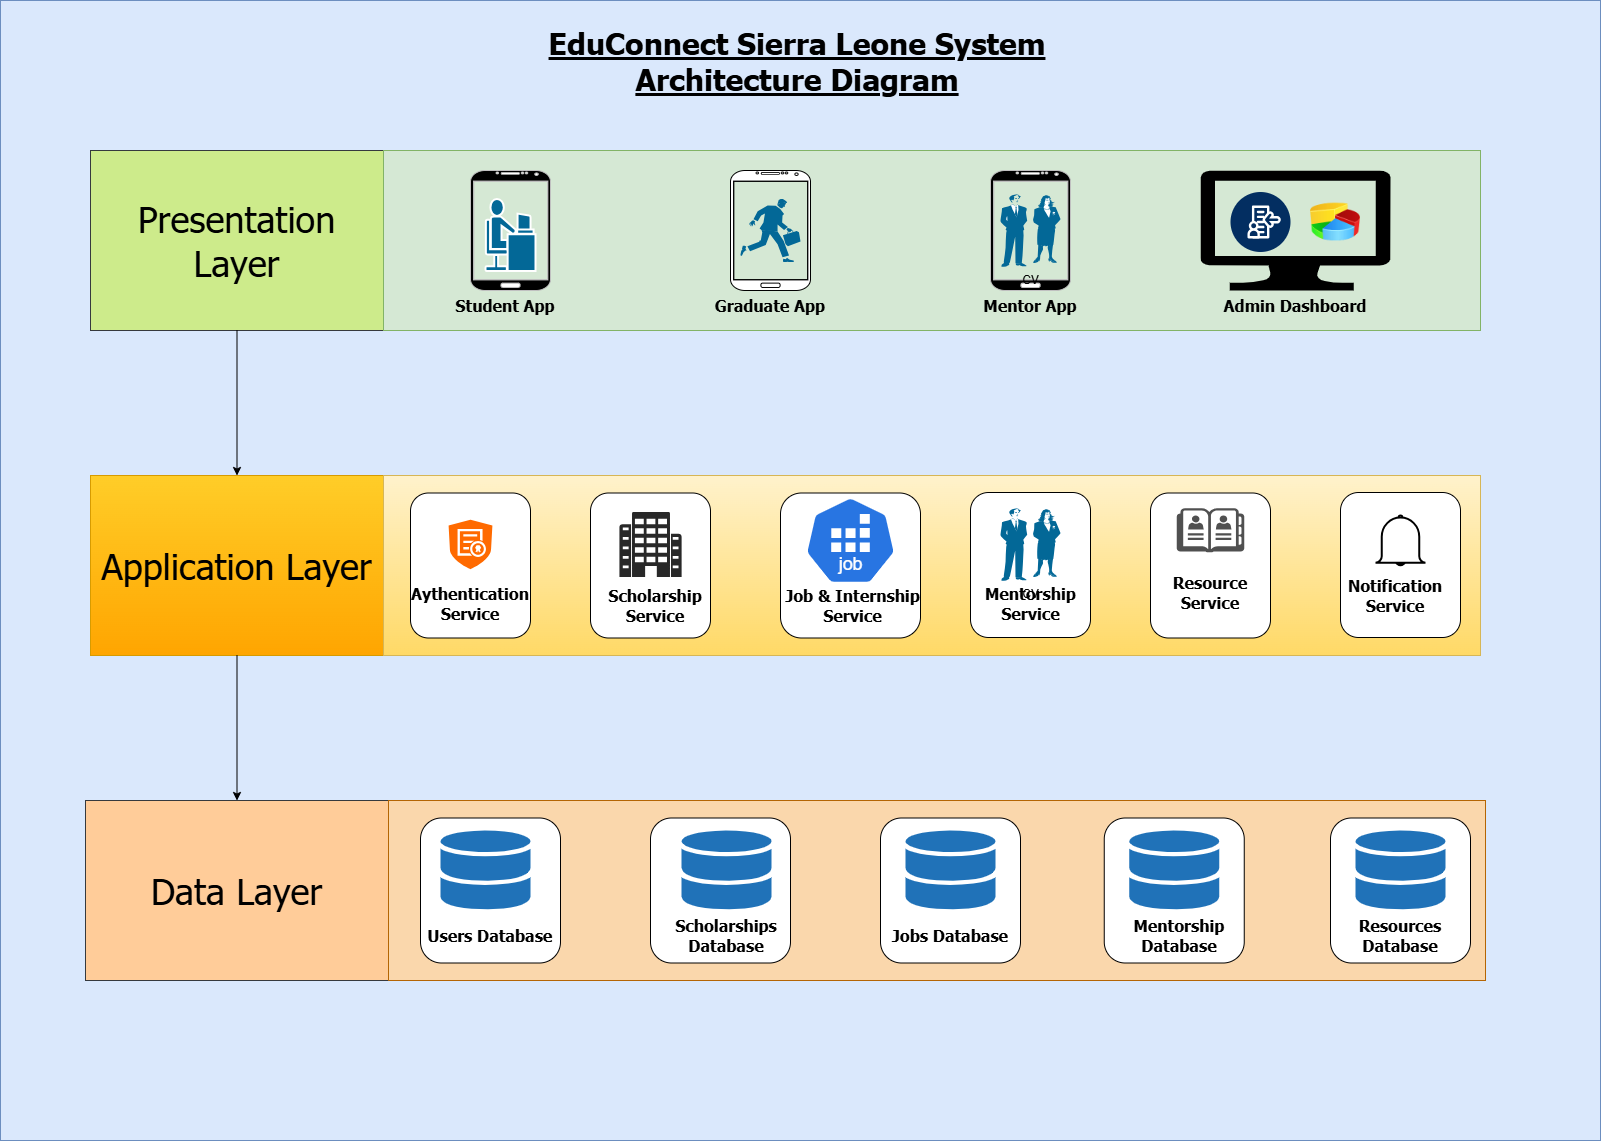

The diagram above was exported from draw.io. Its source (the exported page's mxGraphModel, read from the mxfile embedded in the PNG):
<mxGraphModel dx="1835" dy="1133" grid="1" gridSize="10" guides="1" tooltips="1" connect="1" arrows="1" fold="1" page="1" pageScale="1" pageWidth="1654" pageHeight="1169" math="0" shadow="0">
  <root>
    <mxCell id="0" />
    <mxCell id="1" parent="0" />
    <mxCell id="7S16EjkKZB4uYG-cAxU2-1" parent="1" style="rounded=0;whiteSpace=wrap;html=1;fillColor=#dae8fc;strokeColor=#6c8ebf;" value="" vertex="1">
      <mxGeometry height="1140" width="1600" x="30" y="20" as="geometry" />
    </mxCell>
    <mxCell id="7S16EjkKZB4uYG-cAxU2-2" parent="1" style="text;html=1;whiteSpace=wrap;strokeColor=none;fillColor=none;align=center;verticalAlign=middle;rounded=0;" value="&lt;font face=&quot;Tahoma&quot; style=&quot;font-size: 30px;&quot;&gt;&lt;b style=&quot;&quot;&gt;&lt;u style=&quot;&quot;&gt;EduConnect Sierra Leone System Architecture Diagram&lt;/u&gt;&lt;/b&gt;&lt;/font&gt;" vertex="1">
      <mxGeometry height="60" width="568" x="543" y="50" as="geometry" />
    </mxCell>
    <mxCell id="7S16EjkKZB4uYG-cAxU2-3" parent="1" style="rounded=0;whiteSpace=wrap;html=1;fillColor=#cdeb8b;strokeColor=#36393d;" value="&lt;font face=&quot;Tahoma&quot; style=&quot;font-size: 36px;&quot;&gt;Presentation Layer&lt;/font&gt;" vertex="1">
      <mxGeometry height="180" width="293" x="120" y="170" as="geometry" />
    </mxCell>
    <mxCell id="7S16EjkKZB4uYG-cAxU2-4" parent="1" style="rounded=0;whiteSpace=wrap;html=1;fillColor=#ffcc99;strokeColor=#36393d;" value="&lt;font face=&quot;Tahoma&quot; style=&quot;font-size: 36px;&quot;&gt;Data Layer&lt;/font&gt;&lt;span style=&quot;color: rgba(0, 0, 0, 0); font-family: monospace; font-size: 0px; text-align: start; text-wrap-mode: nowrap;&quot;&gt;%3CmxGraphModel%3E%3Croot%3E%3CmxCell%20id%3D%220%22%2F%3E%3CmxCell%20id%3D%221%22%20parent%3D%220%22%2F%3E%3CmxCell%20id%3D%222%22%20parent%3D%221%22%20style%3D%22rounded%3D0%3BwhiteSpace%3Dwrap%3Bhtml%3D1%3B%22%20value%3D%22%26lt%3Bfont%20face%3D%26quot%3BTahoma%26quot%3B%20style%3D%26quot%3Bfont-size%3A%2036px%3B%26quot%3B%26gt%3BPresentation%20Layer%26lt%3B%2Ffont%26gt%3B%22%20vertex%3D%221%22%3E%3CmxGeometry%20height%3D%22180%22%20width%3D%22700%22%20x%3D%22510%22%20y%3D%22170%22%20as%3D%22geometry%22%2F%3E%3C%2FmxCell%3E%3C%2Froot%3E%3C%2FmxGraphModel%3E&lt;/span&gt;" vertex="1">
      <mxGeometry height="180" width="303" x="115" y="820" as="geometry" />
    </mxCell>
    <mxCell id="7S16EjkKZB4uYG-cAxU2-5" parent="1" style="rounded=0;whiteSpace=wrap;html=1;fillColor=#ffcd28;strokeColor=#d79b00;gradientColor=#ffa500;" value="&lt;font face=&quot;Tahoma&quot; style=&quot;font-size: 36px;&quot;&gt;Application Layer&lt;/font&gt;&lt;span style=&quot;color: rgba(0, 0, 0, 0); font-family: monospace; font-size: 0px; text-align: start; text-wrap-mode: nowrap;&quot;&gt;%3CmxGraphModel%3E%3Croot%3E%3CmxCell%20id%3D%220%22%2F%3E%3CmxCell%20id%3D%221%22%20parent%3D%220%22%2F%3E%3CmxCell%20id%3D%222%22%20parent%3D%221%22%20style%3D%22rounded%3D0%3BwhiteSpace%3Dwrap%3Bhtml%3D1%3B%22%20value%3D%22%26lt%3Bfont%20face%3D%26quot%3BTahoma%26quot%3B%20style%3D%26quot%3Bfont-size%3A%2036px%3B%26quot%3B%26gt%3BPresentation%20Layer%26lt%3B%2Ffont%26gt%3B%22%20vertex%3D%221%22%3E%3CmxGeometry%20height%3D%22180%22%20width%3D%22700%22%20x%3D%22510%22%20y%3D%22170%22%20as%3D%22geometry%22%2F%3E%3C%2FmxCell%3E%3C%2Froot%3E%3C%2FmxGraphModel%3E&lt;/span&gt;" vertex="1">
      <mxGeometry height="180" width="293" x="120" y="495" as="geometry" />
    </mxCell>
    <mxCell id="7S16EjkKZB4uYG-cAxU2-6" edge="1" parent="1" source="7S16EjkKZB4uYG-cAxU2-3" style="endArrow=classic;html=1;rounded=0;entryX=0.5;entryY=0;entryDx=0;entryDy=0;exitX=0.5;exitY=1;exitDx=0;exitDy=0;" target="7S16EjkKZB4uYG-cAxU2-5" value="">
      <mxGeometry height="50" relative="1" width="50" as="geometry">
        <mxPoint x="830" y="620" as="sourcePoint" />
        <mxPoint x="880" y="570" as="targetPoint" />
      </mxGeometry>
    </mxCell>
    <mxCell id="7S16EjkKZB4uYG-cAxU2-7" edge="1" parent="1" source="7S16EjkKZB4uYG-cAxU2-5" style="endArrow=classic;html=1;rounded=0;entryX=0.5;entryY=0;entryDx=0;entryDy=0;exitX=0.5;exitY=1;exitDx=0;exitDy=0;" target="7S16EjkKZB4uYG-cAxU2-4" value="">
      <mxGeometry height="50" relative="1" width="50" as="geometry">
        <mxPoint x="827" y="710" as="sourcePoint" />
        <mxPoint x="827" y="890" as="targetPoint" />
      </mxGeometry>
    </mxCell>
    <mxCell id="7S16EjkKZB4uYG-cAxU2-9" parent="1" style="rounded=0;whiteSpace=wrap;html=1;fillColor=#d5e8d4;strokeColor=#82b366;" value="" vertex="1">
      <mxGeometry height="180" width="1097" x="413" y="170" as="geometry" />
    </mxCell>
    <mxCell id="7S16EjkKZB4uYG-cAxU2-10" parent="1" style="rounded=0;whiteSpace=wrap;html=1;fillColor=#fff2cc;gradientColor=#ffd966;strokeColor=#d6b656;" value="" vertex="1">
      <mxGeometry height="180" width="1097" x="413" y="495" as="geometry" />
    </mxCell>
    <mxCell id="7S16EjkKZB4uYG-cAxU2-11" parent="1" style="rounded=0;whiteSpace=wrap;html=1;fillColor=#fad7ac;strokeColor=#b46504;" value="" vertex="1">
      <mxGeometry height="180" width="1097" x="418" y="820" as="geometry" />
    </mxCell>
    <mxCell id="7S16EjkKZB4uYG-cAxU2-12" parent="1" style="verticalLabelPosition=bottom;verticalAlign=top;html=1;shadow=0;dashed=0;strokeWidth=1;shape=mxgraph.android.phone2;strokeColor=#c0c0c0;fillColor=#000000;" value="" vertex="1">
      <mxGeometry height="120" width="80" x="500" y="190" as="geometry" />
    </mxCell>
    <mxCell id="7S16EjkKZB4uYG-cAxU2-13" parent="1" style="verticalLabelPosition=bottom;verticalAlign=top;html=1;shadow=0;dashed=0;strokeWidth=1;shape=mxgraph.android.phone2;" value="" vertex="1">
      <mxGeometry height="120" width="80" x="760" y="190" as="geometry" />
    </mxCell>
    <mxCell id="7S16EjkKZB4uYG-cAxU2-14" parent="1" style="verticalLabelPosition=bottom;verticalAlign=top;html=1;shadow=0;dashed=0;strokeWidth=1;shape=mxgraph.android.phone2;strokeColor=#c0c0c0;fillColor=#000000;" value="" vertex="1">
      <mxGeometry height="120" width="80" x="1020" y="190" as="geometry" />
    </mxCell>
    <mxCell id="7S16EjkKZB4uYG-cAxU2-15" parent="1" style="verticalLabelPosition=bottom;html=1;verticalAlign=top;align=center;strokeColor=none;fillColor=#000000;shape=mxgraph.azure.computer;pointerEvents=1;" value="" vertex="1">
      <mxGeometry height="120" width="190" x="1230" y="190" as="geometry" />
    </mxCell>
    <mxCell id="7S16EjkKZB4uYG-cAxU2-16" parent="1" style="text;html=1;whiteSpace=wrap;strokeColor=none;fillColor=none;align=center;verticalAlign=middle;rounded=0;" value="&lt;div&gt;&lt;b style=&quot;&quot;&gt;&lt;font face=&quot;Tahoma&quot; style=&quot;font-size: 16px;&quot;&gt;Student App&lt;/font&gt;&lt;/b&gt;&lt;/div&gt;" vertex="1">
      <mxGeometry height="30" width="170" x="450" y="310" as="geometry" />
    </mxCell>
    <mxCell id="7S16EjkKZB4uYG-cAxU2-17" parent="1" style="text;html=1;whiteSpace=wrap;strokeColor=none;fillColor=none;align=center;verticalAlign=middle;rounded=0;" value="&lt;div&gt;&lt;b style=&quot;&quot;&gt;&lt;font face=&quot;Tahoma&quot; style=&quot;font-size: 16px;&quot;&gt;Graduate App&lt;/font&gt;&lt;/b&gt;&lt;/div&gt;" vertex="1">
      <mxGeometry height="30" width="170" x="715" y="310" as="geometry" />
    </mxCell>
    <mxCell id="7S16EjkKZB4uYG-cAxU2-18" parent="1" style="text;html=1;whiteSpace=wrap;strokeColor=none;fillColor=none;align=center;verticalAlign=middle;rounded=0;" value="&lt;div&gt;&lt;b style=&quot;&quot;&gt;&lt;font face=&quot;Tahoma&quot; style=&quot;font-size: 16px;&quot;&gt;Mentor App&lt;/font&gt;&lt;/b&gt;&lt;/div&gt;" vertex="1">
      <mxGeometry height="30" width="170" x="975" y="310" as="geometry" />
    </mxCell>
    <mxCell id="7S16EjkKZB4uYG-cAxU2-19" parent="1" style="text;html=1;whiteSpace=wrap;strokeColor=none;fillColor=none;align=center;verticalAlign=middle;rounded=0;" value="&lt;div&gt;&lt;b style=&quot;&quot;&gt;&lt;font face=&quot;Tahoma&quot; style=&quot;font-size: 16px;&quot;&gt;Admin Dashboard&lt;/font&gt;&lt;/b&gt;&lt;/div&gt;" vertex="1">
      <mxGeometry height="30" width="170" x="1240" y="310" as="geometry" />
    </mxCell>
    <mxCell id="7S16EjkKZB4uYG-cAxU2-20" parent="1" style="strokeColor=none;sketch=0;html=1;pointerEvents=1;dashed=0;fillColor=#036897;strokeWidth=2;verticalLabelPosition=bottom;verticalAlign=top;align=center;outlineConnect=0;shape=mxgraph.cisco.people.running_man;" value="" vertex="1">
      <mxGeometry height="63" width="60" x="770" y="218.5" as="geometry" />
    </mxCell>
    <mxCell id="7S16EjkKZB4uYG-cAxU2-21" parent="1" style="strokeColor=none;sketch=0;html=1;pointerEvents=1;dashed=0;fillColor=#036897;strokeWidth=2;verticalLabelPosition=bottom;verticalAlign=top;align=center;outlineConnect=0;shape=mxgraph.cisco.people.man_woman;" value="CV&lt;span style=&quot;color: rgba(0, 0, 0, 0); font-family: monospace; font-size: 0px; text-align: start;&quot;&gt;%3CmxGraphModel%3E%3Croot%3E%3CmxCell%20id%3D%220%22%2F%3E%3CmxCell%20id%3D%221%22%20parent%3D%220%22%2F%3E%3CmxCell%20id%3D%222%22%20parent%3D%221%22%20style%3D%22rounded%3D1%3BwhiteSpace%3Dwrap%3Bhtml%3D1%3B%22%20value%3D%22%22%20vertex%3D%221%22%3E%3CmxGeometry%20height%3D%22145%22%20width%3D%22120%22%20x%3D%221020%22%20y%3D%22512%22%20as%3D%22geometry%22%2F%3E%3C%2FmxCell%3E%3C%2Froot%3E%3C%2FmxGraphModel%3E&lt;/span&gt;" vertex="1">
      <mxGeometry height="72.5" width="60" x="1030" y="213.75" as="geometry" />
    </mxCell>
    <mxCell id="7S16EjkKZB4uYG-cAxU2-22" parent="1" style="strokeColor=#ffffff;sketch=0;html=1;pointerEvents=1;dashed=0;fillColor=#036897;strokeWidth=2;verticalLabelPosition=bottom;verticalAlign=top;align=center;outlineConnect=0;shape=mxgraph.cisco.people.androgenous_person;" value="" vertex="1">
      <mxGeometry height="72" width="50" x="515" y="218.5" as="geometry" />
    </mxCell>
    <mxCell id="7S16EjkKZB4uYG-cAxU2-23" parent="1" style="image;html=1;image=img/lib/clip_art/finance/Pie_Chart_128x128.png" value="" vertex="1">
      <mxGeometry height="80" width="50" x="1340" y="201.5" as="geometry" />
    </mxCell>
    <mxCell id="7S16EjkKZB4uYG-cAxU2-24" parent="1" style="verticalLabelPosition=bottom;aspect=fixed;html=1;shape=mxgraph.salesforce.work_com2;fillColorStyles=fillColor2,fillColor3;fillColor2=#032e61;fillColor3=#ffffff;fillColor=none;strokeColor=none;" value="" vertex="1">
      <mxGeometry height="60" width="60" x="1260" y="211.5" as="geometry" />
    </mxCell>
    <mxCell id="7S16EjkKZB4uYG-cAxU2-25" parent="1" style="rounded=1;whiteSpace=wrap;html=1;" value="" vertex="1">
      <mxGeometry height="145" width="120" x="440" y="512.5" as="geometry" />
    </mxCell>
    <mxCell id="7S16EjkKZB4uYG-cAxU2-26" parent="1" style="rounded=1;whiteSpace=wrap;html=1;" value="" vertex="1">
      <mxGeometry height="145" width="120" x="1370" y="512" as="geometry" />
    </mxCell>
    <mxCell id="7S16EjkKZB4uYG-cAxU2-27" parent="1" style="rounded=1;whiteSpace=wrap;html=1;" value="" vertex="1">
      <mxGeometry height="145" width="120" x="620" y="512.5" as="geometry" />
    </mxCell>
    <mxCell id="7S16EjkKZB4uYG-cAxU2-28" parent="1" style="rounded=1;whiteSpace=wrap;html=1;" value="" vertex="1">
      <mxGeometry height="145" width="120" x="1180" y="512.5" as="geometry" />
    </mxCell>
    <mxCell id="7S16EjkKZB4uYG-cAxU2-29" parent="1" style="rounded=1;whiteSpace=wrap;html=1;" value="" vertex="1">
      <mxGeometry height="145" width="120" x="1000" y="512" as="geometry" />
    </mxCell>
    <mxCell id="7S16EjkKZB4uYG-cAxU2-30" parent="1" style="rounded=1;whiteSpace=wrap;html=1;" value="" vertex="1">
      <mxGeometry height="145" width="140" x="810" y="512.5" as="geometry" />
    </mxCell>
    <mxCell id="7S16EjkKZB4uYG-cAxU2-31" parent="1" style="aspect=fixed;sketch=0;html=1;dashed=0;whitespace=wrap;verticalLabelPosition=bottom;verticalAlign=top;fillColor=#2875E2;strokeColor=#ffffff;points=[[0.005,0.63,0],[0.1,0.2,0],[0.9,0.2,0],[0.5,0,0],[0.995,0.63,0],[0.72,0.99,0],[0.5,1,0],[0.28,0.99,0]];shape=mxgraph.kubernetes.icon2;kubernetesLabel=1;prIcon=job" value="" vertex="1">
      <mxGeometry height="88" width="91.67" x="834.17" y="516" as="geometry" />
    </mxCell>
    <mxCell id="7S16EjkKZB4uYG-cAxU2-33" parent="1" style="strokeColor=none;sketch=0;html=1;pointerEvents=1;dashed=0;fillColor=#036897;strokeWidth=2;verticalLabelPosition=bottom;verticalAlign=top;align=center;outlineConnect=0;shape=mxgraph.cisco.people.man_woman;" value="CV&lt;span style=&quot;color: rgba(0, 0, 0, 0); font-family: monospace; font-size: 0px; text-align: start;&quot;&gt;%3CmxGraphModel%3E%3Croot%3E%3CmxCell%20id%3D%220%22%2F%3E%3CmxCell%20id%3D%221%22%20parent%3D%220%22%2F%3E%3CmxCell%20id%3D%222%22%20parent%3D%221%22%20style%3D%22rounded%3D1%3BwhiteSpace%3Dwrap%3Bhtml%3D1%3B%22%20value%3D%22%22%20vertex%3D%221%22%3E%3CmxGeometry%20height%3D%22145%22%20width%3D%22120%22%20x%3D%221020%22%20y%3D%22512%22%20as%3D%22geometry%22%2F%3E%3C%2FmxCell%3E%3C%2Froot%3E%3C%2FmxGraphModel%3E&lt;/span&gt;" vertex="1">
      <mxGeometry height="72.5" width="60" x="1030" y="527.75" as="geometry" />
    </mxCell>
    <mxCell id="7S16EjkKZB4uYG-cAxU2-34" parent="1" style="verticalLabelPosition=bottom;sketch=0;html=1;fillColor=#282828;strokeColor=none;verticalAlign=top;pointerEvents=1;align=center;shape=mxgraph.cisco_safe.people_places_things_icons.icon4;" value="" vertex="1">
      <mxGeometry height="65" width="62.25" x="648.87" y="531.5" as="geometry" />
    </mxCell>
    <mxCell id="7S16EjkKZB4uYG-cAxU2-35" parent="1" style="points=[];aspect=fixed;html=1;align=center;shadow=0;dashed=0;fillColor=#FF6A00;strokeColor=none;shape=mxgraph.alibaba_cloud.cas_ssl_central_authentication_service;" value="" vertex="1">
      <mxGeometry height="49.5" width="43.8" x="478.1" y="539.25" as="geometry" />
    </mxCell>
    <mxCell id="7S16EjkKZB4uYG-cAxU2-36" parent="1" style="sketch=0;pointerEvents=1;shadow=0;dashed=0;html=1;strokeColor=none;fillColor=#505050;labelPosition=center;verticalLabelPosition=bottom;verticalAlign=top;outlineConnect=0;align=center;shape=mxgraph.office.concepts.address_book;" value="" vertex="1">
      <mxGeometry height="44" width="67.5" x="1206.25" y="527.75" as="geometry" />
    </mxCell>
    <mxCell id="7S16EjkKZB4uYG-cAxU2-37" parent="1" style="html=1;verticalLabelPosition=bottom;align=center;labelBackgroundColor=#ffffff;verticalAlign=top;strokeWidth=2;strokeColor=#000000;shadow=0;dashed=0;shape=mxgraph.ios7.icons.bell;" value="" vertex="1">
      <mxGeometry height="50" width="50" x="1405" y="535" as="geometry" />
    </mxCell>
    <mxCell id="7S16EjkKZB4uYG-cAxU2-38" parent="1" style="text;html=1;whiteSpace=wrap;strokeColor=none;fillColor=none;align=center;verticalAlign=middle;rounded=0;" value="&lt;div&gt;&lt;b style=&quot;&quot;&gt;&lt;font face=&quot;Tahoma&quot; style=&quot;font-size: 16px;&quot;&gt;Mentorship Service&lt;/font&gt;&lt;/b&gt;&lt;/div&gt;" vertex="1">
      <mxGeometry height="30" width="155" x="982.5" y="608" as="geometry" />
    </mxCell>
    <mxCell id="7S16EjkKZB4uYG-cAxU2-39" parent="1" style="text;html=1;whiteSpace=wrap;strokeColor=none;fillColor=none;align=center;verticalAlign=middle;rounded=0;" value="&lt;div&gt;&lt;b style=&quot;&quot;&gt;&lt;font face=&quot;Tahoma&quot; style=&quot;font-size: 16px;&quot;&gt;Resource Service&lt;/font&gt;&lt;/b&gt;&lt;/div&gt;" vertex="1">
      <mxGeometry height="30" width="130" x="1175" y="596.5" as="geometry" />
    </mxCell>
    <mxCell id="7S16EjkKZB4uYG-cAxU2-40" parent="1" style="text;html=1;whiteSpace=wrap;strokeColor=none;fillColor=none;align=center;verticalAlign=middle;rounded=0;" value="&lt;div&gt;&lt;b style=&quot;&quot;&gt;&lt;font face=&quot;Tahoma&quot; style=&quot;font-size: 16px;&quot;&gt;Notification Service&lt;/font&gt;&lt;/b&gt;&lt;/div&gt;" vertex="1">
      <mxGeometry height="30" width="130" x="1360" y="600.25" as="geometry" />
    </mxCell>
    <mxCell id="7S16EjkKZB4uYG-cAxU2-41" parent="1" style="text;html=1;whiteSpace=wrap;strokeColor=none;fillColor=none;align=center;verticalAlign=middle;rounded=0;" value="&lt;div&gt;&lt;b style=&quot;&quot;&gt;&lt;font face=&quot;Tahoma&quot; style=&quot;font-size: 16px;&quot;&gt;Job &amp;amp; Internship Service&lt;/font&gt;&lt;/b&gt;&lt;/div&gt;" vertex="1">
      <mxGeometry height="30" width="145" x="810" y="610" as="geometry" />
    </mxCell>
    <mxCell id="7S16EjkKZB4uYG-cAxU2-42" parent="1" style="text;html=1;whiteSpace=wrap;strokeColor=none;fillColor=none;align=center;verticalAlign=middle;rounded=0;" value="&lt;div&gt;&lt;b style=&quot;&quot;&gt;&lt;font face=&quot;Tahoma&quot; style=&quot;font-size: 16px;&quot;&gt;Scholarship Service&lt;/font&gt;&lt;/b&gt;&lt;/div&gt;" vertex="1">
      <mxGeometry height="30" width="130" x="620" y="610" as="geometry" />
    </mxCell>
    <mxCell id="7S16EjkKZB4uYG-cAxU2-43" parent="1" style="text;html=1;whiteSpace=wrap;strokeColor=none;fillColor=none;align=center;verticalAlign=middle;rounded=0;" value="&lt;div&gt;&lt;b style=&quot;&quot;&gt;&lt;font face=&quot;Tahoma&quot; style=&quot;font-size: 16px;&quot;&gt;Aythentication Service&lt;/font&gt;&lt;/b&gt;&lt;/div&gt;" vertex="1">
      <mxGeometry height="30" width="130" x="435" y="608" as="geometry" />
    </mxCell>
    <mxCell id="7S16EjkKZB4uYG-cAxU2-47" parent="1" style="rounded=1;whiteSpace=wrap;html=1;" value="" vertex="1">
      <mxGeometry height="145" width="140" x="450" y="837.5" as="geometry" />
    </mxCell>
    <mxCell id="7S16EjkKZB4uYG-cAxU2-48" parent="1" style="rounded=1;whiteSpace=wrap;html=1;" value="" vertex="1">
      <mxGeometry height="145" width="140" x="1360" y="837.5" as="geometry" />
    </mxCell>
    <mxCell id="7S16EjkKZB4uYG-cAxU2-49" parent="1" style="rounded=1;whiteSpace=wrap;html=1;" value="" vertex="1">
      <mxGeometry height="145" width="140" x="910" y="837.5" as="geometry" />
    </mxCell>
    <mxCell id="7S16EjkKZB4uYG-cAxU2-50" parent="1" style="rounded=1;whiteSpace=wrap;html=1;" value="" vertex="1">
      <mxGeometry height="145" width="140" x="1133.75" y="837.5" as="geometry" />
    </mxCell>
    <mxCell id="7S16EjkKZB4uYG-cAxU2-51" parent="1" style="rounded=1;whiteSpace=wrap;html=1;" value="" vertex="1">
      <mxGeometry height="145" width="140" x="680" y="837.5" as="geometry" />
    </mxCell>
    <mxCell id="7S16EjkKZB4uYG-cAxU2-52" parent="1" style="sketch=0;shadow=0;dashed=0;html=1;strokeColor=none;labelPosition=center;verticalLabelPosition=bottom;verticalAlign=top;outlineConnect=0;align=center;shape=mxgraph.office.databases.database_mini_2;fillColor=#2072B8;" value="" vertex="1">
      <mxGeometry height="80" width="90" x="470" y="850" as="geometry" />
    </mxCell>
    <mxCell id="7S16EjkKZB4uYG-cAxU2-53" parent="1" style="sketch=0;shadow=0;dashed=0;html=1;strokeColor=none;labelPosition=center;verticalLabelPosition=bottom;verticalAlign=top;outlineConnect=0;align=center;shape=mxgraph.office.databases.database_mini_2;fillColor=#2072B8;" value="" vertex="1">
      <mxGeometry height="80" width="90" x="711.12" y="850" as="geometry" />
    </mxCell>
    <mxCell id="7S16EjkKZB4uYG-cAxU2-54" parent="1" style="sketch=0;shadow=0;dashed=0;html=1;strokeColor=none;labelPosition=center;verticalLabelPosition=bottom;verticalAlign=top;outlineConnect=0;align=center;shape=mxgraph.office.databases.database_mini_2;fillColor=#2072B8;" value="" vertex="1">
      <mxGeometry height="80" width="90" x="935" y="850" as="geometry" />
    </mxCell>
    <mxCell id="7S16EjkKZB4uYG-cAxU2-55" parent="1" style="sketch=0;shadow=0;dashed=0;html=1;strokeColor=none;labelPosition=center;verticalLabelPosition=bottom;verticalAlign=top;outlineConnect=0;align=center;shape=mxgraph.office.databases.database_mini_2;fillColor=#2072B8;" value="" vertex="1">
      <mxGeometry height="80" width="90" x="1158.75" y="850" as="geometry" />
    </mxCell>
    <mxCell id="7S16EjkKZB4uYG-cAxU2-56" parent="1" style="sketch=0;shadow=0;dashed=0;html=1;strokeColor=none;labelPosition=center;verticalLabelPosition=bottom;verticalAlign=top;outlineConnect=0;align=center;shape=mxgraph.office.databases.database_mini_2;fillColor=#2072B8;" value="" vertex="1">
      <mxGeometry height="80" width="90" x="1385" y="850" as="geometry" />
    </mxCell>
    <mxCell id="7S16EjkKZB4uYG-cAxU2-57" parent="1" style="text;html=1;whiteSpace=wrap;strokeColor=none;fillColor=none;align=center;verticalAlign=middle;rounded=0;" value="&lt;div&gt;&lt;b style=&quot;&quot;&gt;&lt;font face=&quot;Tahoma&quot; style=&quot;font-size: 16px;&quot;&gt;Users Database&lt;/font&gt;&lt;/b&gt;&lt;/div&gt;" vertex="1">
      <mxGeometry height="30" width="130" x="455" y="940" as="geometry" />
    </mxCell>
    <mxCell id="7S16EjkKZB4uYG-cAxU2-58" parent="1" style="text;html=1;whiteSpace=wrap;strokeColor=none;fillColor=none;align=center;verticalAlign=middle;rounded=0;" value="&lt;div&gt;&lt;b style=&quot;&quot;&gt;&lt;font face=&quot;Tahoma&quot; style=&quot;font-size: 16px;&quot;&gt;Scholarships Database&lt;/font&gt;&lt;/b&gt;&lt;/div&gt;" vertex="1">
      <mxGeometry height="30" width="130" x="691.12" y="940" as="geometry" />
    </mxCell>
    <mxCell id="7S16EjkKZB4uYG-cAxU2-59" parent="1" style="text;html=1;whiteSpace=wrap;strokeColor=none;fillColor=none;align=center;verticalAlign=middle;rounded=0;" value="&lt;div&gt;&lt;b style=&quot;&quot;&gt;&lt;font face=&quot;Tahoma&quot; style=&quot;font-size: 16px;&quot;&gt;Jobs Database&lt;/font&gt;&lt;/b&gt;&lt;/div&gt;" vertex="1">
      <mxGeometry height="30" width="130" x="915" y="940" as="geometry" />
    </mxCell>
    <mxCell id="7S16EjkKZB4uYG-cAxU2-60" parent="1" style="text;html=1;whiteSpace=wrap;strokeColor=none;fillColor=none;align=center;verticalAlign=middle;rounded=0;" value="&lt;div&gt;&lt;b style=&quot;&quot;&gt;&lt;font face=&quot;Tahoma&quot; style=&quot;font-size: 16px;&quot;&gt;Mentorship Database&lt;/font&gt;&lt;/b&gt;&lt;/div&gt;" vertex="1">
      <mxGeometry height="30" width="130" x="1143.75" y="940" as="geometry" />
    </mxCell>
    <mxCell id="7S16EjkKZB4uYG-cAxU2-61" parent="1" style="text;html=1;whiteSpace=wrap;strokeColor=none;fillColor=none;align=center;verticalAlign=middle;rounded=0;" value="&lt;div&gt;&lt;b style=&quot;&quot;&gt;&lt;font face=&quot;Tahoma&quot; style=&quot;font-size: 16px;&quot;&gt;Resources Database&lt;/font&gt;&lt;/b&gt;&lt;/div&gt;" vertex="1">
      <mxGeometry height="30" width="130" x="1365" y="940" as="geometry" />
    </mxCell>
  </root>
</mxGraphModel>